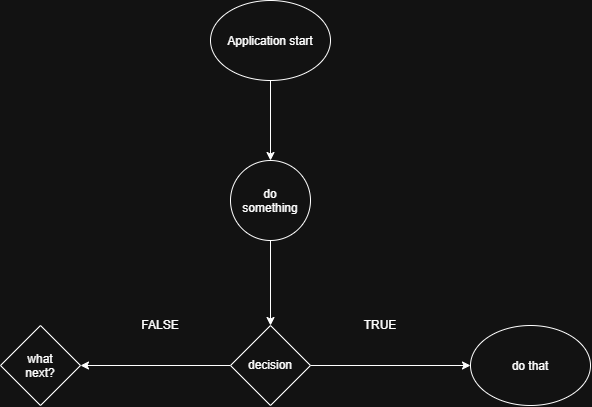

The diagram above was exported from draw.io. Its source (the exported page's mxGraphModel, read from the mxfile embedded in the PNG):
<mxGraphModel dx="823" dy="444" grid="1" gridSize="10" guides="1" tooltips="1" connect="1" arrows="1" fold="1" page="1" pageScale="1" pageWidth="827" pageHeight="1169" math="0" shadow="0">
  <root>
    <mxCell id="0" />
    <mxCell id="1" parent="0" />
    <mxCell id="yzDDWlRxmMJET7aHVcoL-3" edge="1" parent="1" source="yzDDWlRxmMJET7aHVcoL-1" style="edgeStyle=orthogonalEdgeStyle;rounded=0;orthogonalLoop=1;jettySize=auto;html=1;defaultLabelBackgroundColor=page;" target="yzDDWlRxmMJET7aHVcoL-2" value="">
      <mxGeometry relative="1" as="geometry" />
    </mxCell>
    <mxCell id="yzDDWlRxmMJET7aHVcoL-1" parent="1" style="ellipse;whiteSpace=wrap;html=1;shapeInside=1;" value="Application start" vertex="1">
      <mxGeometry height="80" width="120" x="340" y="180" as="geometry" />
    </mxCell>
    <mxCell id="yzDDWlRxmMJET7aHVcoL-9" edge="1" parent="1" source="yzDDWlRxmMJET7aHVcoL-2" style="edgeStyle=orthogonalEdgeStyle;rounded=0;orthogonalLoop=1;jettySize=auto;html=1;exitX=0.5;exitY=1;exitDx=0;exitDy=0;entryX=0.5;entryY=0;entryDx=0;entryDy=0;defaultLabelBackgroundColor=page;" target="yzDDWlRxmMJET7aHVcoL-4">
      <mxGeometry relative="1" as="geometry" />
    </mxCell>
    <mxCell id="yzDDWlRxmMJET7aHVcoL-2" parent="1" style="ellipse;whiteSpace=wrap;html=1;shapeInside=1;" value="do something" vertex="1">
      <mxGeometry height="80" width="80" x="360" y="340" as="geometry" />
    </mxCell>
    <mxCell id="yzDDWlRxmMJET7aHVcoL-7" edge="1" parent="1" source="yzDDWlRxmMJET7aHVcoL-4" style="edgeStyle=orthogonalEdgeStyle;rounded=0;orthogonalLoop=1;jettySize=auto;html=1;exitX=0;exitY=0.5;exitDx=0;exitDy=0;entryX=1;entryY=0.5;entryDx=0;entryDy=0;defaultLabelBackgroundColor=page;" target="yzDDWlRxmMJET7aHVcoL-5">
      <mxGeometry relative="1" as="geometry" />
    </mxCell>
    <mxCell id="yzDDWlRxmMJET7aHVcoL-8" edge="1" parent="1" source="yzDDWlRxmMJET7aHVcoL-4" style="edgeStyle=orthogonalEdgeStyle;rounded=0;orthogonalLoop=1;jettySize=auto;html=1;exitX=1;exitY=0.5;exitDx=0;exitDy=0;entryX=0;entryY=0.5;entryDx=0;entryDy=0;defaultLabelBackgroundColor=page;" target="yzDDWlRxmMJET7aHVcoL-6">
      <mxGeometry relative="1" as="geometry" />
    </mxCell>
    <mxCell id="yzDDWlRxmMJET7aHVcoL-4" parent="1" style="rhombus;whiteSpace=wrap;html=1;shapeInside=1;" value="decision" vertex="1">
      <mxGeometry height="80" width="80" x="360" y="505" as="geometry" />
    </mxCell>
    <mxCell id="yzDDWlRxmMJET7aHVcoL-5" parent="1" style="rhombus;whiteSpace=wrap;html=1;shapeInside=1;" value="what next?" vertex="1">
      <mxGeometry height="80" width="80" x="130" y="505" as="geometry" />
    </mxCell>
    <mxCell id="yzDDWlRxmMJET7aHVcoL-6" parent="1" style="ellipse;whiteSpace=wrap;html=1;shapeInside=1;" value="do that" vertex="1">
      <mxGeometry height="80" width="120" x="600" y="505" as="geometry" />
    </mxCell>
    <mxCell id="yzDDWlRxmMJET7aHVcoL-10" parent="1" style="text;html=1;whiteSpace=wrap;strokeColor=none;fillColor=none;align=center;verticalAlign=middle;rounded=0;" value="TRUE" vertex="1">
      <mxGeometry height="30" width="60" x="480" y="490" as="geometry" />
    </mxCell>
    <mxCell id="yzDDWlRxmMJET7aHVcoL-11" parent="1" style="text;html=1;whiteSpace=wrap;strokeColor=none;fillColor=none;align=center;verticalAlign=middle;rounded=0;" value="FALSE" vertex="1">
      <mxGeometry height="30" width="60" x="260" y="490" as="geometry" />
    </mxCell>
  </root>
</mxGraphModel>